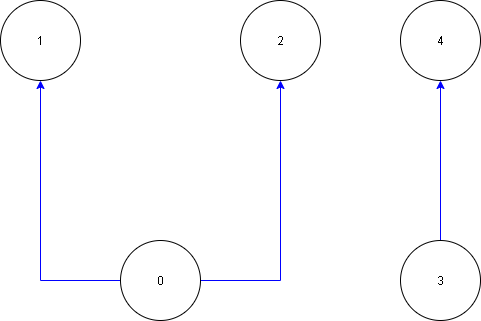

The diagram above was exported from draw.io. Its source (the exported page's mxGraphModel, read from the mxfile embedded in the PNG):
<mxGraphModel dx="728" dy="585" grid="1" gridSize="10" guides="1" tooltips="1" connect="1" arrows="1" fold="1" page="1" pageScale="1" pageWidth="850" pageHeight="1100" math="0" shadow="0">
  <root>
    <mxCell id="0" />
    <mxCell id="1" parent="0" />
    <mxCell id="2" style="edgeStyle=orthogonalEdgeStyle;rounded=0;orthogonalLoop=1;jettySize=auto;html=1;strokeColor=#0000FF;" edge="1" parent="1" source="4" target="5">
      <mxGeometry relative="1" as="geometry" />
    </mxCell>
    <mxCell id="3" style="edgeStyle=orthogonalEdgeStyle;rounded=0;orthogonalLoop=1;jettySize=auto;html=1;exitX=1;exitY=0.5;exitDx=0;exitDy=0;strokeColor=#0000FF;" edge="1" parent="1" source="4" target="6">
      <mxGeometry relative="1" as="geometry" />
    </mxCell>
    <mxCell id="4" value="0" style="ellipse;whiteSpace=wrap;html=1;aspect=fixed;" vertex="1" parent="1">
      <mxGeometry x="280" y="280" width="80" height="80" as="geometry" />
    </mxCell>
    <mxCell id="5" value="1" style="ellipse;whiteSpace=wrap;html=1;aspect=fixed;" vertex="1" parent="1">
      <mxGeometry x="160" y="40" width="80" height="80" as="geometry" />
    </mxCell>
    <mxCell id="6" value="2" style="ellipse;whiteSpace=wrap;html=1;aspect=fixed;" vertex="1" parent="1">
      <mxGeometry x="400" y="40" width="80" height="80" as="geometry" />
    </mxCell>
    <mxCell id="7" style="edgeStyle=orthogonalEdgeStyle;rounded=0;orthogonalLoop=1;jettySize=auto;html=1;entryX=0.5;entryY=1;entryDx=0;entryDy=0;strokeColor=#0000FF;" edge="1" parent="1" source="8" target="9">
      <mxGeometry relative="1" as="geometry" />
    </mxCell>
    <mxCell id="8" value="3" style="ellipse;whiteSpace=wrap;html=1;aspect=fixed;" vertex="1" parent="1">
      <mxGeometry x="560" y="280" width="80" height="80" as="geometry" />
    </mxCell>
    <mxCell id="9" value="4" style="ellipse;whiteSpace=wrap;html=1;aspect=fixed;" vertex="1" parent="1">
      <mxGeometry x="560" y="40" width="80" height="80" as="geometry" />
    </mxCell>
  </root>
</mxGraphModel>